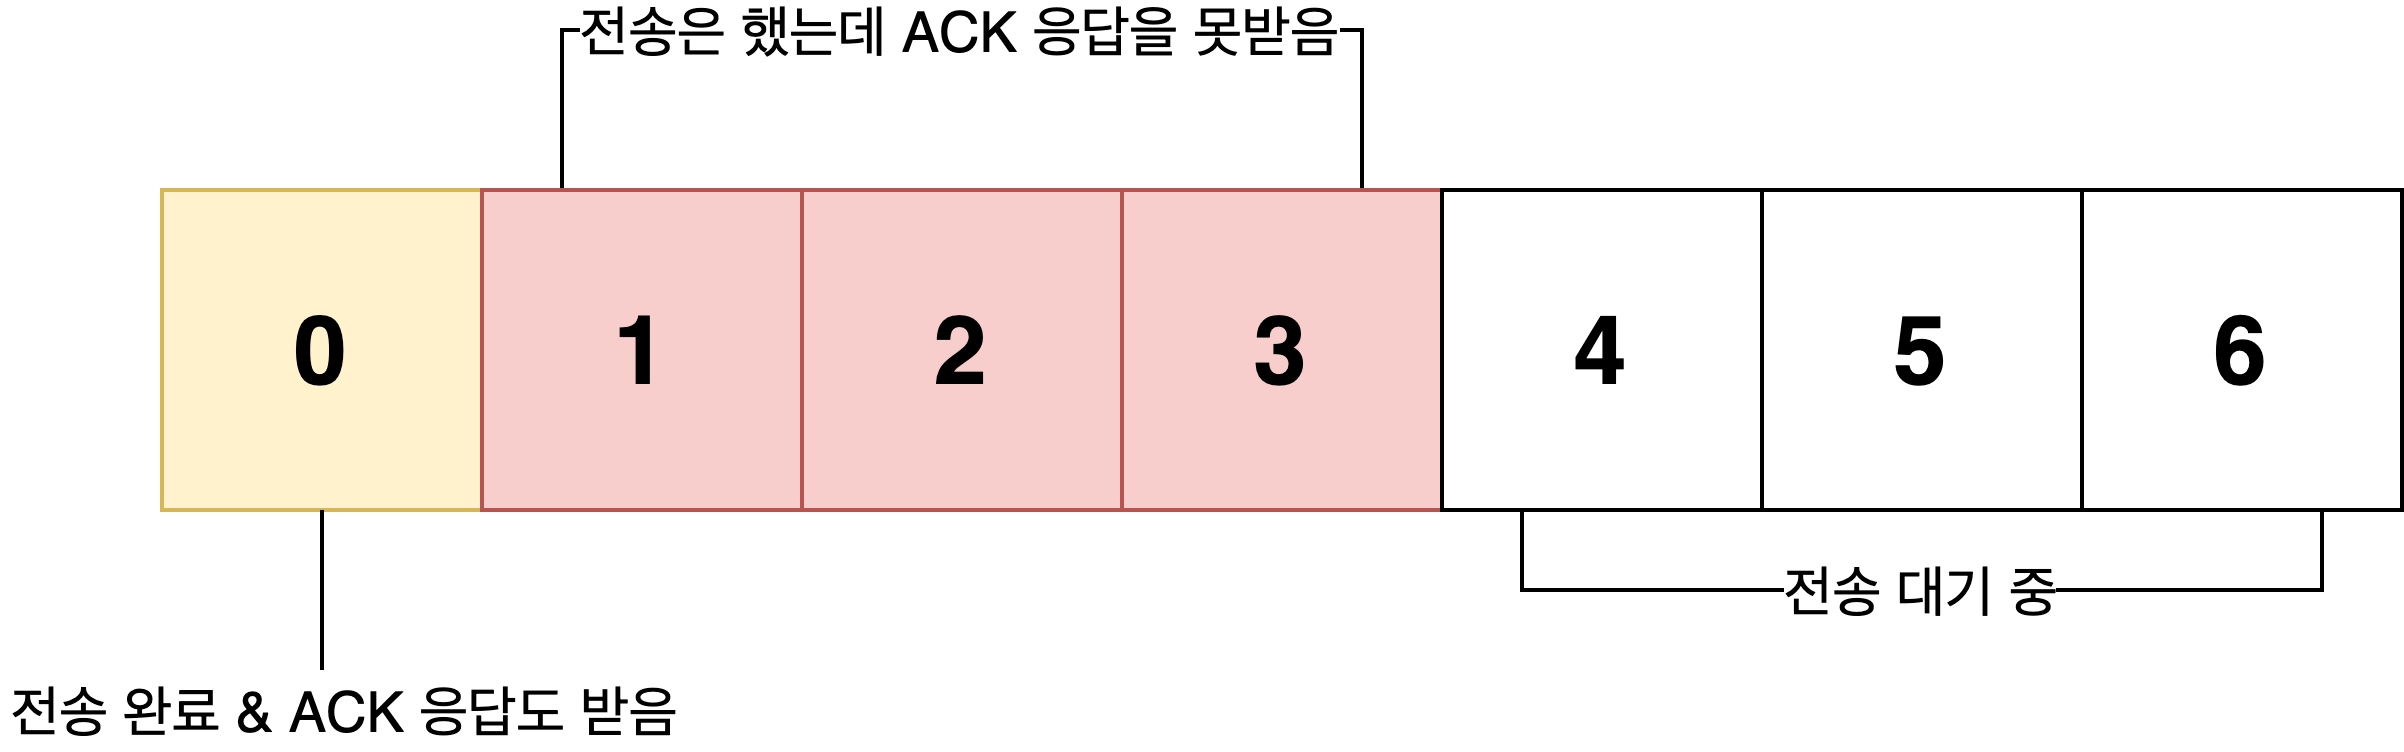

The diagram above was exported from draw.io. Its source (the exported page's mxGraphModel, read from the mxfile embedded in the PNG):
<mxGraphModel dx="932" dy="551" grid="1" gridSize="10" guides="1" tooltips="1" connect="1" arrows="1" fold="1" page="1" pageScale="1" pageWidth="850" pageHeight="1100" math="0" shadow="0">
  <root>
    <mxCell id="0" />
    <mxCell id="1" parent="0" />
    <mxCell id="2" value="&lt;font style=&quot;font-size: 24px&quot;&gt;&lt;b&gt;0&lt;/b&gt;&lt;/font&gt;" style="rounded=0;whiteSpace=wrap;html=1;fillColor=#fff2cc;strokeColor=#d6b656;" vertex="1" parent="1">
      <mxGeometry x="120" y="870" width="80" height="80" as="geometry" />
    </mxCell>
    <mxCell id="3" value="&lt;font style=&quot;font-size: 14px&quot;&gt;전송은 했는데 ACK 응답을 못받음&lt;/font&gt;" style="edgeStyle=orthogonalEdgeStyle;rounded=0;orthogonalLoop=1;jettySize=auto;html=1;exitX=0.25;exitY=0;exitDx=0;exitDy=0;strokeWidth=1;entryX=0.75;entryY=0;entryDx=0;entryDy=0;endArrow=none;endFill=0;" edge="1" source="4" target="6" parent="1">
      <mxGeometry relative="1" as="geometry">
        <mxPoint x="340" y="820" as="targetPoint" />
        <Array as="points">
          <mxPoint x="220" y="830" />
          <mxPoint x="420" y="830" />
        </Array>
      </mxGeometry>
    </mxCell>
    <mxCell id="4" value="&lt;font style=&quot;font-size: 24px&quot;&gt;&lt;b&gt;1&lt;/b&gt;&lt;/font&gt;" style="rounded=0;whiteSpace=wrap;html=1;fillColor=#f8cecc;strokeColor=#b85450;" vertex="1" parent="1">
      <mxGeometry x="200" y="870" width="80" height="80" as="geometry" />
    </mxCell>
    <mxCell id="5" value="&lt;font style=&quot;font-size: 24px&quot;&gt;&lt;b&gt;2&lt;/b&gt;&lt;/font&gt;" style="rounded=0;whiteSpace=wrap;html=1;fillColor=#f8cecc;strokeColor=#b85450;" vertex="1" parent="1">
      <mxGeometry x="280" y="870" width="80" height="80" as="geometry" />
    </mxCell>
    <mxCell id="6" value="&lt;font style=&quot;font-size: 24px&quot;&gt;&lt;b&gt;3&lt;/b&gt;&lt;/font&gt;" style="rounded=0;whiteSpace=wrap;html=1;fillColor=#f8cecc;strokeColor=#b85450;" vertex="1" parent="1">
      <mxGeometry x="360" y="870" width="80" height="80" as="geometry" />
    </mxCell>
    <mxCell id="7" value="전송 대기 중" style="edgeStyle=orthogonalEdgeStyle;rounded=0;orthogonalLoop=1;jettySize=auto;html=1;exitX=0.25;exitY=1;exitDx=0;exitDy=0;entryX=0.75;entryY=1;entryDx=0;entryDy=0;endArrow=none;endFill=0;strokeWidth=1;fontSize=14;" edge="1" source="8" target="10" parent="1">
      <mxGeometry relative="1" as="geometry" />
    </mxCell>
    <mxCell id="8" value="&lt;font style=&quot;font-size: 24px&quot;&gt;&lt;b&gt;4&lt;/b&gt;&lt;/font&gt;" style="rounded=0;whiteSpace=wrap;html=1;" vertex="1" parent="1">
      <mxGeometry x="440" y="870" width="80" height="80" as="geometry" />
    </mxCell>
    <mxCell id="9" value="&lt;font style=&quot;font-size: 24px&quot;&gt;&lt;b&gt;5&lt;/b&gt;&lt;/font&gt;" style="rounded=0;whiteSpace=wrap;html=1;" vertex="1" parent="1">
      <mxGeometry x="520" y="870" width="80" height="80" as="geometry" />
    </mxCell>
    <mxCell id="10" value="&lt;font style=&quot;font-size: 24px&quot;&gt;&lt;b&gt;6&lt;/b&gt;&lt;/font&gt;" style="rounded=0;whiteSpace=wrap;html=1;" vertex="1" parent="1">
      <mxGeometry x="600" y="870" width="80" height="80" as="geometry" />
    </mxCell>
    <mxCell id="11" value="" style="endArrow=none;html=1;strokeWidth=1;entryX=0.5;entryY=1;entryDx=0;entryDy=0;" edge="1" target="2" parent="1">
      <mxGeometry width="50" height="50" relative="1" as="geometry">
        <mxPoint x="160" y="990" as="sourcePoint" />
        <mxPoint x="170" y="970" as="targetPoint" />
      </mxGeometry>
    </mxCell>
    <mxCell id="12" value="&lt;font style=&quot;font-size: 14px&quot;&gt;전송 완료 &amp;amp; ACK 응답도 받음&lt;/font&gt;" style="text;html=1;strokeColor=none;fillColor=none;align=center;verticalAlign=middle;whiteSpace=wrap;rounded=0;" vertex="1" parent="1">
      <mxGeometry x="80" y="990" width="170" height="20" as="geometry" />
    </mxCell>
  </root>
</mxGraphModel>